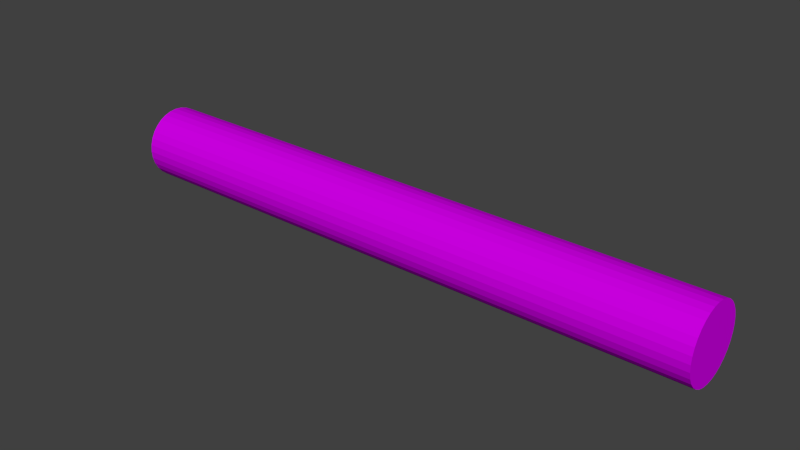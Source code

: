 # Source: basic_attack.blend  (saved by Blender 2.70.0; exported with 4.5.12 LTS)
import bpy
from mathutils import Matrix  # noqa: F401  (used for matrix-valued properties, if any)

bpy.ops.wm.read_factory_settings(use_empty=True)
scene = bpy.context.scene
scene.name = 'Scene'

# ---- collections
col_collection_1 = bpy.data.collections.new('Collection 1'); scene.collection.children.link(col_collection_1)

# ---- materials (node trees are filled in below, after node groups)
mat_material_001 = bpy.data.materials.new('Material.001')
mat_material_001.alpha_threshold = 0.0
mat_material_001.use_transparent_shadow = False
mat_material_001.diffuse_color = (0.6368, 0.0, 0.8, 1.0)
mat_material_001.roughness = 0.5
mat_material_001.line_color = (0.0, 0.0, 0.0, 1.0)

# ---- material node trees

# ---- world
world_world = bpy.data.worlds.new('World'); scene.world = world_world
world_world.color = (0.05088, 0.05088, 0.05088)
world_world.use_sun_shadow = False
world_world.sun_shadow_jitter_overblur = 0.0
world_world.cycles.sampling_method = 'MANUAL'
world_world.cycles.sample_map_resolution = 256

# ---- meshes
me_cylinder = bpy.data.meshes.new('Cylinder')
me_cylinder.from_pydata([(0.0, 0.12, -1.0), (0.0, 0.12, 1.0), (0.02341, 0.1177, -1.0), (0.02341, 0.1177, 1.0), (0.04592, 0.1109, -1.0), (0.04592, 0.1109, 1.0), (0.06667, 0.09978, -1.0), (0.06667, 0.09978, 1.0), (0.08485, 0.08485, -1.0), (0.08485, 0.08485, 1.0), (0.09978, 0.06667, -1.0), (0.09978, 0.06667, 1.0), (0.1109, 0.04592, -1.0), (0.1109, 0.04592, 1.0), (0.1177, 0.02341, -1.0), (0.1177, 0.02341, 1.0), (0.12, 9.06e-09, -1.0), (0.12, 9.06e-09, 1.0), (0.1177, -0.02341, -1.0), (0.1177, -0.02341, 1.0), (0.1109, -0.04592, -1.0), (0.1109, -0.04592, 1.0), (0.09978, -0.06667, -1.0), (0.09978, -0.06667, 1.0), (0.08485, -0.08485, -1.0), (0.08485, -0.08485, 1.0), (0.06667, -0.09978, -1.0), (0.06667, -0.09978, 1.0), (0.04592, -0.1109, -1.0), (0.04592, -0.1109, 1.0), (0.02341, -0.1177, -1.0), (0.02341, -0.1177, 1.0), (-3.91e-08, -0.12, -1.0), (-3.91e-08, -0.12, 1.0), (-0.02341, -0.1177, -1.0), (-0.02341, -0.1177, 1.0), (-0.04592, -0.1109, -1.0), (-0.04592, -0.1109, 1.0), (-0.06667, -0.09978, -1.0), (-0.06667, -0.09978, 1.0), (-0.08485, -0.08485, -1.0), (-0.08485, -0.08485, 1.0), (-0.09978, -0.06667, -1.0), (-0.09978, -0.06667, 1.0), (-0.1109, -0.04592, -1.0), (-0.1109, -0.04592, 1.0), (-0.1177, -0.02341, -1.0), (-0.1177, -0.02341, 1.0), (-0.12, 1.159e-07, -1.0), (-0.12, 1.159e-07, 1.0), (-0.1177, 0.02341, -1.0), (-0.1177, 0.02341, 1.0), (-0.1109, 0.04592, -1.0), (-0.1109, 0.04592, 1.0), (-0.09978, 0.06667, -1.0), (-0.09978, 0.06667, 1.0), (-0.08485, 0.08485, -1.0), (-0.08485, 0.08485, 1.0), (-0.06667, 0.09978, -1.0), (-0.06667, 0.09978, 1.0), (-0.04592, 0.1109, -1.0), (-0.04592, 0.1109, 1.0), (-0.02341, 0.1177, -1.0), (-0.02341, 0.1177, 1.0)], [], [(0, 1, 3, 2), (2, 3, 5, 4), (4, 5, 7, 6), (6, 7, 9, 8), (8, 9, 11, 10), (10, 11, 13, 12), (12, 13, 15, 14), (14, 15, 17, 16), (16, 17, 19, 18), (18, 19, 21, 20), (20, 21, 23, 22), (22, 23, 25, 24), (24, 25, 27, 26), (26, 27, 29, 28), (28, 29, 31, 30), (30, 31, 33, 32), (32, 33, 35, 34), (34, 35, 37, 36), (36, 37, 39, 38), (38, 39, 41, 40), (40, 41, 43, 42), (42, 43, 45, 44), (44, 45, 47, 46), (46, 47, 49, 48), (48, 49, 51, 50), (50, 51, 53, 52), (52, 53, 55, 54), (54, 55, 57, 56), (56, 57, 59, 58), (58, 59, 61, 60), (3, 1, 63, 61, 59, 57, 55, 53, 51, 49, 47, 45, 43, 41, 39, 37, 35, 33, 31, 29, 27, 25, 23, 21, 19, 17, 15, 13, 11, 9, 7, 5), (62, 63, 1, 0), (60, 61, 63, 62), (0, 2, 4, 6, 8, 10, 12, 14, 16, 18, 20, 22, 24, 26, 28, 30, 32, 34, 36, 38, 40, 42, 44, 46, 48, 50, 52, 54, 56, 58, 60, 62)])
me_cylinder.materials.append(mat_material_001)
me_cylinder.use_remesh_preserve_volume = False
me_cylinder.use_remesh_preserve_attributes = False
me_cylinder.use_mirror_vertex_groups = False
me_cylinder.update()

# ---- objects
ob_cylinder = bpy.data.objects.new('Cylinder', me_cylinder)

# ---- transforms, parenting, visibility, modifiers, constraints
ob_cylinder.location = (0.0, 0.0, 0.0)
ob_cylinder.rotation_euler = (1.571, 0.0, 1.571)
ob_cylinder.lineart.crease_threshold = 0.0

# ---- collection membership
col_collection_1.objects.link(ob_cylinder)

# ---- scene / render settings (as saved in the file)
scene.frame_start = 1; scene.frame_end = 250; scene.frame_set(1)
scene.render.engine = 'BLENDER_EEVEE_NEXT'
scene.render.resolution_percentage = 50
scene.render.dither_intensity = 0.0
scene.cycles.use_denoising = False
scene.cycles.samples = 10
scene.cycles.sampling_pattern = 'TABULATED_SOBOL'
scene.cycles.light_sampling_threshold = 0.0
scene.cycles.use_adaptive_sampling = False
scene.cycles.use_light_tree = False
scene.cycles.blur_glossy = 0.0
scene.cycles.volume_bounces = 1
scene.cycles.pixel_filter_type = 'GAUSSIAN'
scene.cycles.sample_clamp_indirect = 0.0
scene.view_settings.view_transform = 'Standard'
bpy.context.view_layer.update()

# ---- added for rendering (the .blend has no active camera and no usable light): camera, sun
cam_auto = bpy.data.cameras.new('AutoCamera')
cam_auto.lens = 50.0
cam_auto.sensor_width = 36.0
cam_auto.clip_end = 1000.0
ob_auto_camera = bpy.data.objects.new('AutoCamera', cam_auto)
scene.collection.objects.link(ob_auto_camera)
ob_auto_camera.location = (1.87691, -2.25229, 1.50153)
ob_auto_camera.rotation_euler = (1.09748, -7.21219e-08, 0.694738)
scene.camera = ob_auto_camera
light_auto_sun = bpy.data.lights.new('AutoSun', 'SUN')
light_auto_sun.energy = 3.0
light_auto_sun.angle = 0.0523599
ob_auto_sun = bpy.data.objects.new('AutoSun', light_auto_sun)
scene.collection.objects.link(ob_auto_sun)
ob_auto_sun.rotation_euler = (0.872665, 0.174533, 0.523599)
bpy.context.view_layer.update()
